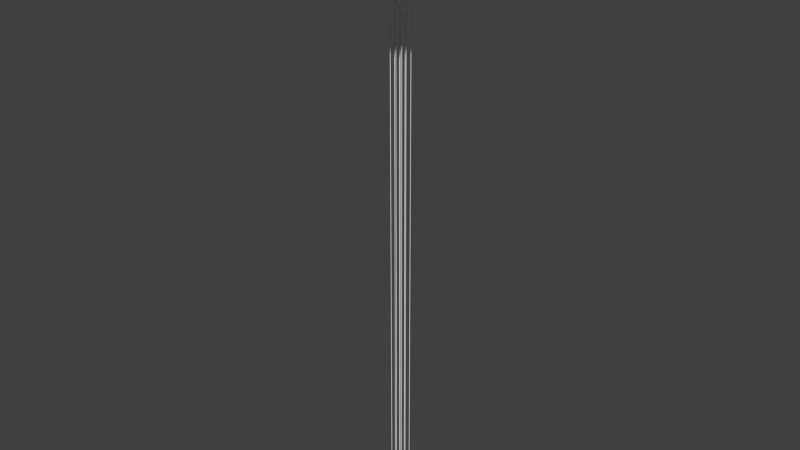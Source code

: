 # Source: dwarf_star.blend  (saved by Blender 2.70.0; exported with 4.5.12 LTS)
import bpy
from mathutils import Matrix  # noqa: F401  (used for matrix-valued properties, if any)

bpy.ops.wm.read_factory_settings(use_empty=True)
scene = bpy.context.scene
scene.name = 'Scene'

# ---- collections
col_collection_1 = bpy.data.collections.new('Collection 1'); scene.collection.children.link(col_collection_1)

# ---- world
world_world = bpy.data.worlds.new('World'); scene.world = world_world
world_world.color = (0.05088, 0.05088, 0.05088)
world_world.use_sun_shadow = False
world_world.sun_shadow_jitter_overblur = 0.0
world_world.cycles.sampling_method = 'MANUAL'
world_world.cycles.sample_map_resolution = 256

# ---- meshes
me_cube_001 = bpy.data.meshes.new('Cube.001')
me_cube_001.from_pydata([(-0.499, -0.4581, -24.35), (-0.499, -0.4201, -24.35), (-0.461, -0.4201, -24.35), (-0.461, -0.4581, -24.35), (-0.499, -0.4581, -1.002), (-0.499, -0.4201, -1.002), (-0.461, -0.4201, -1.002), (-0.461, -0.4581, -1.002), (-0.01169, -0.4581, -24.35), (-0.01169, -0.4201, -24.35), (0.02626, -0.4201, -24.35), (0.02626, -0.4581, -24.35), (-0.01169, -0.4581, -1.002), (-0.01169, -0.4201, -1.002), (0.02626, -0.4201, -1.002), (0.02626, -0.4581, -1.002), (0.4867, -0.4581, -24.35), (0.4867, -0.4201, -24.35), (0.5246, -0.4201, -24.35), (0.5246, -0.4581, -24.35), (0.4867, -0.4581, -1.002), (0.4867, -0.4201, -1.002), (0.5246, -0.4201, -1.002), (0.5246, -0.4581, -1.002), (0.4867, -0.01509, -24.35), (0.4867, 0.02285, -24.35), (0.5246, 0.02285, -24.35), (0.5246, -0.01509, -24.35), (0.4867, -0.01509, -1.002), (0.4867, 0.02285, -1.002), (0.5246, 0.02285, -1.002), (0.5246, -0.01509, -1.002), (-0.01169, -0.01509, -24.35), (-0.01169, 0.02285, -24.35), (0.02626, 0.02285, -24.35), (0.02626, -0.01509, -24.35), (-0.01169, -0.01509, -1.002), (-0.01169, 0.02285, -1.002), (0.02626, 0.02285, -1.002), (0.02626, -0.01509, -1.002), (-0.499, -0.01509, -24.35), (-0.499, 0.02285, -24.35), (-0.461, 0.02285, -24.35), (-0.461, -0.01509, -24.35), (-0.499, -0.01509, -1.002), (-0.499, 0.02285, -1.002), (-0.461, 0.02285, -1.002), (-0.461, -0.01509, -1.002), (-0.499, 0.4944, -24.35), (-0.499, 0.5323, -24.35), (-0.461, 0.5323, -24.35), (-0.461, 0.4944, -24.35), (-0.499, 0.4944, -1.002), (-0.499, 0.5323, -1.002), (-0.461, 0.5323, -1.002), (-0.461, 0.4944, -1.002), (-0.01169, 0.4944, -24.35), (-0.01169, 0.5323, -24.35), (0.02626, 0.5323, -24.35), (0.02626, 0.4944, -24.35), (-0.01169, 0.4944, -1.002), (-0.01169, 0.5323, -1.002), (0.02626, 0.5323, -1.002), (0.02626, 0.4944, -1.002), (0.4867, 0.4944, -24.35), (0.4867, 0.5323, -24.35), (0.5246, 0.5323, -24.35), (0.5246, 0.4944, -24.35), (0.4867, 0.4944, -1.002), (0.4867, 0.5323, -1.002), (0.5246, 0.5323, -1.002), (0.5246, 0.4944, -1.002), (5.773, -0.1951, -1.085), (-5.778, -0.1951, -1.085), (-5.778, 0.1777, -1.085), (5.773, 0.1777, -1.085), (5.773, -0.1951, -0.8721), (-5.778, -0.1951, -0.8721), (-5.778, 0.1777, -0.8721), (5.773, 0.1777, -0.8721), (-0.189, -5.784, -1.085), (-0.189, 5.767, -1.085), (0.1837, 5.767, -1.085), (0.1837, -5.784, -1.085), (-0.189, -5.784, -0.8721), (-0.189, 5.767, -0.8721), (0.1837, 5.767, -0.8721), (0.1837, -5.784, -0.8721), (-1.0, -1.0, -1.0), (-1.0, 1.0, -1.0), (1.0, 1.0, -1.0), (1.0, -1.0, -1.0), (-1.0, -1.0, 0.3931), (-1.0, 1.0, 0.3931), (1.0, 1.0, 0.3931), (1.0, -1.0, 0.3931), (7.803, -0.00871, -0.6344), (7.624, -0.00871, -0.2195), (7.128, -0.00871, 0.1004), (6.43, -0.00871, 0.2519), (5.688, -0.00871, 0.2004), (5.073, -0.00871, -0.04234), (4.726, -0.00871, -0.4207), (4.726, -0.00871, -0.848), (5.073, -0.00871, -1.226), (5.688, -0.00871, -1.469), (6.43, -0.00871, -1.521), (7.128, -0.00871, -1.369), (7.624, -0.00871, -1.049), (7.421, 2.404, -0.6344), (7.251, 2.348, -0.2195), (6.779, 2.195, 0.1004), (6.115, 1.979, 0.2519), (5.41, 1.75, 0.2004), (4.825, 1.56, -0.04234), (4.494, 1.453, -0.4207), (4.494, 1.453, -0.848), (4.825, 1.56, -1.226), (5.41, 1.75, -1.469), (6.115, 1.979, -1.521), (6.779, 2.195, -1.369), (7.251, 2.348, -1.049), (6.312, 4.58, -0.6344), (6.167, 4.475, -0.2195), (5.766, 4.183, 0.1004), (5.201, 3.773, 0.2519), (4.601, 3.337, 0.2004), (4.104, 2.975, -0.04234), (3.823, 2.771, -0.4207), (3.823, 2.771, -0.848), (4.104, 2.975, -1.226), (4.601, 3.337, -1.469), (5.201, 3.773, -1.521), (5.766, 4.183, -1.369), (6.167, 4.475, -1.049), (4.585, 6.307, -0.6344), (4.48, 6.162, -0.2195), (4.189, 5.761, 0.1004), (3.778, 5.196, 0.2519), (3.342, 4.596, 0.2004), (2.981, 4.098, -0.04234), (2.777, 3.817, -0.4207), (2.777, 3.817, -0.848), (2.981, 4.098, -1.226), (3.342, 4.596, -1.469), (3.778, 5.196, -1.521), (4.189, 5.761, -1.369), (4.48, 6.162, -1.049), (2.409, 7.415, -0.6344), (2.354, 7.245, -0.2195), (2.201, 6.774, 0.1004), (1.985, 6.11, 0.2519), (1.756, 5.404, 0.2004), (1.566, 4.819, -0.04234), (1.459, 4.489, -0.4207), (1.459, 4.489, -0.848), (1.566, 4.819, -1.226), (1.756, 5.404, -1.469), (1.985, 6.11, -1.521), (2.201, 6.774, -1.369), (2.354, 7.245, -1.049), (-0.002665, 7.798, -0.6344), (-0.002665, 7.619, -0.2195), (-0.002665, 7.123, 0.1004), (-0.002665, 6.424, 0.2519), (-0.002665, 5.683, 0.2004), (-0.002665, 5.068, -0.04234), (-0.002666, 4.72, -0.4207), (-0.002666, 4.72, -0.848), (-0.002665, 5.068, -1.226), (-0.002665, 5.683, -1.469), (-0.002665, 6.424, -1.521), (-0.002665, 7.123, -1.369), (-0.002665, 7.619, -1.049), (-2.415, 7.415, -0.6344), (-2.359, 7.245, -0.2195), (-2.206, 6.774, 0.1004), (-1.99, 6.11, 0.2519), (-1.761, 5.404, 0.2004), (-1.571, 4.819, -0.04234), (-1.464, 4.489, -0.4207), (-1.464, 4.489, -0.848), (-1.571, 4.819, -1.226), (-1.761, 5.404, -1.469), (-1.99, 6.11, -1.521), (-2.206, 6.774, -1.369), (-2.359, 7.245, -1.049), (-4.591, 6.307, -0.6344), (-4.485, 6.162, -0.2195), (-4.194, 5.761, 0.1004), (-3.784, 5.196, 0.2519), (-3.348, 4.596, 0.2004), (-2.986, 4.098, -0.04234), (-2.782, 3.817, -0.4207), (-2.782, 3.817, -0.848), (-2.986, 4.098, -1.226), (-3.348, 4.596, -1.469), (-3.784, 5.196, -1.521), (-4.194, 5.761, -1.369), (-4.485, 6.162, -1.049), (-6.317, 4.58, -0.6344), (-6.173, 4.475, -0.2195), (-5.772, 4.183, 0.1004), (-5.207, 3.773, 0.2519), (-4.607, 3.337, 0.2004), (-4.109, 2.975, -0.04234), (-3.828, 2.771, -0.4207), (-3.828, 2.771, -0.848), (-4.109, 2.975, -1.226), (-4.607, 3.337, -1.469), (-5.207, 3.773, -1.521), (-5.772, 4.183, -1.369), (-6.173, 4.475, -1.049), (-7.426, 2.404, -0.6344), (-7.256, 2.348, -0.2195), (-6.785, 2.195, 0.1004), (-6.12, 1.979, 0.2519), (-5.415, 1.75, 0.2004), (-4.83, 1.56, -0.04234), (-4.5, 1.453, -0.4207), (-4.5, 1.453, -0.848), (-4.83, 1.56, -1.226), (-5.415, 1.75, -1.469), (-6.12, 1.979, -1.521), (-6.785, 2.195, -1.369), (-7.256, 2.348, -1.049), (-7.808, -0.00871, -0.6344), (-7.629, -0.00871, -0.2195), (-7.134, -0.00871, 0.1004), (-6.435, -0.00871, 0.2519), (-5.693, -0.00871, 0.2004), (-5.078, -0.00871, -0.04234), (-4.731, -0.00871, -0.4207), (-4.731, -0.00871, -0.848), (-5.078, -0.00871, -1.226), (-5.693, -0.00871, -1.469), (-6.435, -0.00871, -1.521), (-7.134, -0.00871, -1.369), (-7.629, -0.00871, -1.049), (-7.426, -2.421, -0.6344), (-7.256, -2.366, -0.2195), (-6.785, -2.213, 0.1004), (-6.12, -1.997, 0.2519), (-5.415, -1.767, 0.2004), (-4.83, -1.577, -0.04234), (-4.5, -1.47, -0.4207), (-4.5, -1.47, -0.848), (-4.83, -1.577, -1.226), (-5.415, -1.767, -1.469), (-6.12, -1.997, -1.521), (-6.785, -2.213, -1.369), (-7.256, -2.366, -1.049), (-6.317, -4.597, -0.6344), (-6.173, -4.492, -0.2195), (-5.772, -4.201, 0.1004), (-5.207, -3.79, 0.2519), (-4.607, -3.354, 0.2004), (-4.109, -2.993, -0.04234), (-3.828, -2.788, -0.4207), (-3.828, -2.788, -0.848), (-4.109, -2.993, -1.226), (-4.607, -3.354, -1.469), (-5.207, -3.79, -1.521), (-5.772, -4.201, -1.369), (-6.173, -4.492, -1.049), (-4.591, -6.324, -0.6344), (-4.485, -6.179, -0.2195), (-4.194, -5.779, 0.1004), (-3.784, -5.213, 0.2519), (-3.348, -4.613, 0.2004), (-2.986, -4.116, -0.04234), (-2.782, -3.835, -0.4207), (-2.782, -3.835, -0.848), (-2.986, -4.116, -1.226), (-3.348, -4.613, -1.469), (-3.784, -5.213, -1.521), (-4.194, -5.779, -1.369), (-4.485, -6.179, -1.049), (-2.415, -7.433, -0.6344), (-2.359, -7.263, -0.2195), (-2.206, -6.792, 0.1004), (-1.99, -6.127, 0.2519), (-1.761, -5.422, 0.2004), (-1.571, -4.837, -0.04234), (-1.464, -4.506, -0.4207), (-1.464, -4.506, -0.848), (-1.571, -4.837, -1.226), (-1.761, -5.422, -1.469), (-1.99, -6.127, -1.521), (-2.206, -6.792, -1.369), (-2.359, -7.263, -1.049), (-0.002665, -7.815, -0.6344), (-0.002665, -7.636, -0.2195), (-0.002665, -7.141, 0.1004), (-0.002665, -6.442, 0.2519), (-0.002665, -5.7, 0.2004), (-0.002665, -5.085, -0.04234), (-0.002666, -4.738, -0.4207), (-0.002666, -4.738, -0.848), (-0.002665, -5.085, -1.226), (-0.002665, -5.7, -1.469), (-0.002665, -6.442, -1.521), (-0.002665, -7.141, -1.369), (-0.002665, -7.636, -1.049), (2.409, -7.433, -0.6344), (2.354, -7.263, -0.2195), (2.201, -6.792, 0.1004), (1.985, -6.127, 0.2519), (1.756, -5.422, 0.2004), (1.566, -4.837, -0.04234), (1.459, -4.506, -0.4207), (1.459, -4.506, -0.848), (1.566, -4.837, -1.226), (1.756, -5.422, -1.469), (1.985, -6.127, -1.521), (2.201, -6.792, -1.369), (2.354, -7.263, -1.049), (4.585, -6.324, -0.6344), (4.48, -6.179, -0.2195), (4.189, -5.779, 0.1004), (3.778, -5.213, 0.2519), (3.342, -4.613, 0.2004), (2.981, -4.116, -0.04234), (2.777, -3.835, -0.4207), (2.777, -3.835, -0.848), (2.981, -4.116, -1.226), (3.342, -4.613, -1.469), (3.778, -5.213, -1.521), (4.189, -5.779, -1.369), (4.48, -6.179, -1.049), (6.312, -4.597, -0.6344), (6.167, -4.492, -0.2195), (5.766, -4.201, 0.1004), (5.201, -3.79, 0.2519), (4.601, -3.354, 0.2004), (4.104, -2.993, -0.04234), (3.823, -2.788, -0.4207), (3.823, -2.788, -0.848), (4.104, -2.993, -1.226), (4.601, -3.354, -1.469), (5.201, -3.79, -1.521), (5.766, -4.201, -1.369), (6.167, -4.492, -1.049), (7.421, -2.421, -0.6344), (7.251, -2.366, -0.2195), (6.779, -2.213, 0.1004), (6.115, -1.997, 0.2519), (5.41, -1.767, 0.2004), (4.825, -1.577, -0.04234), (4.494, -1.47, -0.4207), (4.494, -1.47, -0.848), (4.825, -1.577, -1.226), (5.41, -1.767, -1.469), (6.115, -1.997, -1.521), (6.779, -2.213, -1.369), (7.251, -2.366, -1.049), (-0.6522, 1.0, -0.7577), (0.6522, 1.0, -0.7577), (-0.6522, 1.0, 0.1508), (0.6522, 1.0, 0.1508), (1.0, 0.6901, -0.7841), (1.0, -0.6901, -0.7841), (1.0, 0.6901, 0.1772), (1.0, -0.6901, 0.1772), (-1.0, -0.6307, -0.7428), (-1.0, 0.6307, -0.7428), (-1.0, -0.6307, 0.1359), (-1.0, 0.6307, 0.1359), (-0.6257, -1.0, -0.7393), (0.6257, -1.0, -0.7393), (-0.6257, -1.0, 0.1324), (0.6257, -1.0, 0.1324), (-0.533, 0.8172, -0.6747), (0.533, 0.8172, -0.6747), (-0.533, 0.8172, 0.06782), (0.533, 0.8172, 0.06782), (0.8172, 0.5639, -0.6963), (0.8172, -0.5639, -0.6963), (0.8172, 0.5639, 0.08936), (0.8172, -0.5639, 0.08936), (-0.8172, -0.5154, -0.6625), (-0.8172, 0.5154, -0.6625), (-0.8172, -0.5154, 0.05557), (-0.8172, 0.5154, 0.05557), (-0.5114, -0.8172, -0.6596), (0.5114, -0.8172, -0.6596), (-0.5114, -0.8172, 0.05274), (0.5114, -0.8172, 0.05274)], [], [(4, 5, 1, 0), (5, 6, 2, 1), (6, 7, 3, 2), (7, 4, 0, 3), (0, 1, 2, 3), (7, 6, 5, 4), (12, 13, 9, 8), (13, 14, 10, 9), (14, 15, 11, 10), (15, 12, 8, 11), (8, 9, 10, 11), (15, 14, 13, 12), (20, 21, 17, 16), (21, 22, 18, 17), (22, 23, 19, 18), (23, 20, 16, 19), (16, 17, 18, 19), (23, 22, 21, 20), (28, 29, 25, 24), (29, 30, 26, 25), (30, 31, 27, 26), (31, 28, 24, 27), (24, 25, 26, 27), (31, 30, 29, 28), (36, 37, 33, 32), (37, 38, 34, 33), (38, 39, 35, 34), (39, 36, 32, 35), (32, 33, 34, 35), (39, 38, 37, 36), (44, 45, 41, 40), (45, 46, 42, 41), (46, 47, 43, 42), (47, 44, 40, 43), (40, 41, 42, 43), (47, 46, 45, 44), (52, 53, 49, 48), (53, 54, 50, 49), (54, 55, 51, 50), (55, 52, 48, 51), (48, 49, 50, 51), (55, 54, 53, 52), (60, 61, 57, 56), (61, 62, 58, 57), (62, 63, 59, 58), (63, 60, 56, 59), (56, 57, 58, 59), (63, 62, 61, 60), (68, 69, 65, 64), (69, 70, 66, 65), (70, 71, 67, 66), (71, 68, 64, 67), (64, 65, 66, 67), (71, 70, 69, 68), (76, 77, 73, 72), (77, 78, 74, 73), (78, 79, 75, 74), (79, 76, 72, 75), (72, 73, 74, 75), (79, 78, 77, 76), (84, 85, 81, 80), (85, 86, 82, 81), (86, 87, 83, 82), (87, 84, 80, 83), (80, 81, 82, 83), (87, 86, 85, 84), (89, 88, 364, 365), (90, 89, 356, 357), (91, 90, 360, 361), (88, 91, 369, 368), (88, 89, 90, 91), (95, 94, 93, 92), (96, 109, 110, 97), (97, 110, 111, 98), (98, 111, 112, 99), (99, 112, 113, 100), (100, 113, 114, 101), (101, 114, 115, 102), (102, 115, 116, 103), (103, 116, 117, 104), (104, 117, 118, 105), (105, 118, 119, 106), (106, 119, 120, 107), (107, 120, 121, 108), (96, 108, 121, 109), (109, 122, 123, 110), (110, 123, 124, 111), (111, 124, 125, 112), (112, 125, 126, 113), (113, 126, 127, 114), (114, 127, 128, 115), (115, 128, 129, 116), (116, 129, 130, 117), (117, 130, 131, 118), (118, 131, 132, 119), (119, 132, 133, 120), (120, 133, 134, 121), (121, 134, 122, 109), (122, 135, 136, 123), (123, 136, 137, 124), (124, 137, 138, 125), (125, 138, 139, 126), (126, 139, 140, 127), (127, 140, 141, 128), (128, 141, 142, 129), (129, 142, 143, 130), (130, 143, 144, 131), (131, 144, 145, 132), (132, 145, 146, 133), (133, 146, 147, 134), (134, 147, 135, 122), (135, 148, 149, 136), (136, 149, 150, 137), (137, 150, 151, 138), (138, 151, 152, 139), (139, 152, 153, 140), (140, 153, 154, 141), (141, 154, 155, 142), (142, 155, 156, 143), (143, 156, 157, 144), (144, 157, 158, 145), (145, 158, 159, 146), (146, 159, 160, 147), (147, 160, 148, 135), (148, 161, 162, 149), (149, 162, 163, 150), (150, 163, 164, 151), (151, 164, 165, 152), (152, 165, 166, 153), (153, 166, 167, 154), (154, 167, 168, 155), (155, 168, 169, 156), (156, 169, 170, 157), (157, 170, 171, 158), (158, 171, 172, 159), (159, 172, 173, 160), (160, 173, 161, 148), (161, 174, 175, 162), (162, 175, 176, 163), (163, 176, 177, 164), (164, 177, 178, 165), (165, 178, 179, 166), (166, 179, 180, 167), (167, 180, 181, 168), (168, 181, 182, 169), (169, 182, 183, 170), (170, 183, 184, 171), (171, 184, 185, 172), (172, 185, 186, 173), (173, 186, 174, 161), (174, 187, 188, 175), (175, 188, 189, 176), (176, 189, 190, 177), (177, 190, 191, 178), (178, 191, 192, 179), (179, 192, 193, 180), (180, 193, 194, 181), (181, 194, 195, 182), (182, 195, 196, 183), (183, 196, 197, 184), (184, 197, 198, 185), (185, 198, 199, 186), (186, 199, 187, 174), (187, 200, 201, 188), (188, 201, 202, 189), (189, 202, 203, 190), (190, 203, 204, 191), (191, 204, 205, 192), (192, 205, 206, 193), (193, 206, 207, 194), (194, 207, 208, 195), (195, 208, 209, 196), (196, 209, 210, 197), (197, 210, 211, 198), (198, 211, 212, 199), (199, 212, 200, 187), (200, 213, 214, 201), (201, 214, 215, 202), (202, 215, 216, 203), (203, 216, 217, 204), (204, 217, 218, 205), (205, 218, 219, 206), (206, 219, 220, 207), (207, 220, 221, 208), (208, 221, 222, 209), (209, 222, 223, 210), (210, 223, 224, 211), (211, 224, 225, 212), (212, 225, 213, 200), (213, 226, 227, 214), (214, 227, 228, 215), (215, 228, 229, 216), (216, 229, 230, 217), (217, 230, 231, 218), (218, 231, 232, 219), (219, 232, 233, 220), (220, 233, 234, 221), (221, 234, 235, 222), (222, 235, 236, 223), (223, 236, 237, 224), (224, 237, 238, 225), (225, 238, 226, 213), (226, 239, 240, 227), (227, 240, 241, 228), (228, 241, 242, 229), (229, 242, 243, 230), (230, 243, 244, 231), (231, 244, 245, 232), (232, 245, 246, 233), (233, 246, 247, 234), (234, 247, 248, 235), (235, 248, 249, 236), (236, 249, 250, 237), (237, 250, 251, 238), (238, 251, 239, 226), (239, 252, 253, 240), (240, 253, 254, 241), (241, 254, 255, 242), (242, 255, 256, 243), (243, 256, 257, 244), (244, 257, 258, 245), (245, 258, 259, 246), (246, 259, 260, 247), (247, 260, 261, 248), (248, 261, 262, 249), (249, 262, 263, 250), (250, 263, 264, 251), (251, 264, 252, 239), (252, 265, 266, 253), (253, 266, 267, 254), (254, 267, 268, 255), (255, 268, 269, 256), (256, 269, 270, 257), (257, 270, 271, 258), (258, 271, 272, 259), (259, 272, 273, 260), (260, 273, 274, 261), (261, 274, 275, 262), (262, 275, 276, 263), (263, 276, 277, 264), (264, 277, 265, 252), (265, 278, 279, 266), (266, 279, 280, 267), (267, 280, 281, 268), (268, 281, 282, 269), (269, 282, 283, 270), (270, 283, 284, 271), (271, 284, 285, 272), (272, 285, 286, 273), (273, 286, 287, 274), (274, 287, 288, 275), (275, 288, 289, 276), (276, 289, 290, 277), (277, 290, 278, 265), (278, 291, 292, 279), (279, 292, 293, 280), (280, 293, 294, 281), (281, 294, 295, 282), (282, 295, 296, 283), (283, 296, 297, 284), (284, 297, 298, 285), (285, 298, 299, 286), (286, 299, 300, 287), (287, 300, 301, 288), (288, 301, 302, 289), (289, 302, 303, 290), (290, 303, 291, 278), (291, 304, 305, 292), (292, 305, 306, 293), (293, 306, 307, 294), (294, 307, 308, 295), (295, 308, 309, 296), (296, 309, 310, 297), (297, 310, 311, 298), (298, 311, 312, 299), (299, 312, 313, 300), (300, 313, 314, 301), (301, 314, 315, 302), (302, 315, 316, 303), (303, 316, 304, 291), (304, 317, 318, 305), (305, 318, 319, 306), (306, 319, 320, 307), (307, 320, 321, 308), (308, 321, 322, 309), (309, 322, 323, 310), (310, 323, 324, 311), (311, 324, 325, 312), (312, 325, 326, 313), (313, 326, 327, 314), (314, 327, 328, 315), (315, 328, 329, 316), (316, 329, 317, 304), (317, 330, 331, 318), (318, 331, 332, 319), (319, 332, 333, 320), (320, 333, 334, 321), (321, 334, 335, 322), (322, 335, 336, 323), (323, 336, 337, 324), (324, 337, 338, 325), (325, 338, 339, 326), (326, 339, 340, 327), (327, 340, 341, 328), (328, 341, 342, 329), (329, 342, 330, 317), (330, 343, 344, 331), (331, 344, 345, 332), (332, 345, 346, 333), (333, 346, 347, 334), (334, 347, 348, 335), (335, 348, 349, 336), (336, 349, 350, 337), (337, 350, 351, 338), (338, 351, 352, 339), (339, 352, 353, 340), (340, 353, 354, 341), (341, 354, 355, 342), (342, 355, 343, 330), (343, 96, 97, 344), (344, 97, 98, 345), (345, 98, 99, 346), (346, 99, 100, 347), (347, 100, 101, 348), (348, 101, 102, 349), (349, 102, 103, 350), (350, 103, 104, 351), (351, 104, 105, 352), (352, 105, 106, 353), (353, 106, 107, 354), (354, 107, 108, 355), (355, 108, 96, 343), (357, 356, 372, 373), (94, 90, 357, 359), (93, 94, 359, 358), (89, 93, 358, 356), (368, 369, 385, 384), (95, 91, 361, 363), (94, 95, 363, 362), (90, 94, 362, 360), (364, 366, 382, 380), (93, 89, 365, 367), (92, 93, 367, 366), (88, 92, 366, 364), (367, 365, 381, 383), (95, 92, 370, 371), (91, 95, 371, 369), (92, 88, 368, 370), (374, 375, 373, 372), (378, 379, 377, 376), (382, 383, 381, 380), (387, 386, 384, 385), (369, 371, 387, 385), (358, 359, 375, 374), (363, 361, 377, 379), (360, 362, 378, 376), (365, 364, 380, 381), (366, 367, 383, 382), (371, 370, 386, 387), (359, 357, 373, 375), (370, 368, 384, 386), (356, 358, 374, 372), (361, 360, 376, 377), (362, 363, 379, 378)])
me_cube_001.polygons.foreach_set('use_smooth', [0, 0, 0, 0, 0, 0, 0, 0, 0, 0, 0, 0, 0, 0, 0, 0, 0, 0, 0, 0, 0, 0, 0, 0, 0, 0, 0, 0, 0, 0, 0, 0, 0, 0, 0, 0, 0, 0, 0, 0, 0, 0, 0, 0, 0, 0, 0, 0, 0, 0, 0, 0, 0, 0, 1, 1, 1, 1, 1, 1, 1, 1, 1, 1, 1, 1, 1, 1, 1, 1, 1, 1, 1, 1, 1, 1, 1, 1, 1, 1, 1, 1, 1, 1, 1, 1, 1, 1, 1, 1, 1, 1, 1, 1, 1, 1, 1, 1, 1, 1, 1, 1, 1, 1, 1, 1, 1, 1, 1, 1, 1, 1, 1, 1, 1, 1, 1, 1, 1, 1, 1, 1, 1, 1, 1, 1, 1, 1, 1, 1, 1, 1, 1, 1, 1, 1, 1, 1, 1, 1, 1, 1, 1, 1, 1, 1, 1, 1, 1, 1, 1, 1, 1, 1, 1, 1, 1, 1, 1, 1, 1, 1, 1, 1, 1, 1, 1, 1, 1, 1, 1, 1, 1, 1, 1, 1, 1, 1, 1, 1, 1, 1, 1, 1, 1, 1, 1, 1, 1, 1, 1, 1, 1, 1, 1, 1, 1, 1, 1, 1, 1, 1, 1, 1, 1, 1, 1, 1, 1, 1, 1, 1, 1, 1, 1, 1, 1, 1, 1, 1, 1, 1, 1, 1, 1, 1, 1, 1, 1, 1, 1, 1, 1, 1, 1, 1, 1, 1, 1, 1, 1, 1, 1, 1, 1, 1, 1, 1, 1, 1, 1, 1, 1, 1, 1, 1, 1, 1, 1, 1, 1, 1, 1, 1, 1, 1, 1, 1, 1, 1, 1, 1, 1, 1, 1, 1, 1, 1, 1, 1, 1, 1, 1, 1, 1, 1, 1, 1, 1, 1, 1, 1, 1, 1, 1, 1, 1, 1, 1, 1, 1, 1, 1, 1, 1, 1, 1, 1, 1, 1, 1, 1, 1, 1, 1, 1, 1, 1, 1, 1, 1, 1, 1, 1, 1, 1, 1, 1, 1, 1, 1, 1, 1, 1, 1, 1, 1, 1, 1, 1, 1, 1, 1, 1, 1, 1, 1, 1, 1, 1, 1, 1, 1, 1, 1, 1, 1, 1, 1, 1, 1, 1, 1, 1])
_uv = me_cube_001.uv_layers.new(name='UVMap')
_uv.uv.foreach_set('vector', [0.3254, 0.3531, 0.3197, 0.3531, 0.3197, 0.1419, 0.3254, 0.1419, 0.2797, 0.3531, 0.274, 0.3531, 0.274, 0.1419, 0.2797, 0.1419, 0.3939, 0.3531, 0.3882, 0.3531, 0.3882, 0.1419, 0.3939, 0.1419, 0.4282, 0.3531, 0.4224, 0.3531, 0.4224, 0.1419, 0.4282, 0.1419, 0.4624, 0.1426, 0.4624, 0.1422, 0.4681, 0.1422, 0.4681, 0.1426, 0.0, 0.0, 0.0, 0.0, 0.0, 0.0, 0.0, 0.0, 0.314, 0.3531, 0.3083, 0.3531, 0.3083, 0.1419, 0.314, 0.1419, 0.2626, 0.3531, 0.2569, 0.3531, 0.2569, 0.1419, 0.2626, 0.1419, 0.411, 0.3531, 0.4053, 0.3531, 0.4053, 0.1419, 0.411, 0.1419, 0.4453, 0.3531, 0.4396, 0.3531, 0.4396, 0.1419, 0.4453, 0.1419, 0.4624, 0.1429, 0.4624, 0.1426, 0.4681, 0.1426, 0.4681, 0.1429, 0.0, 0.0, 0.0, 0.0, 0.0, 0.0, 0.0, 0.0, 0.3197, 0.3531, 0.314, 0.3531, 0.314, 0.1419, 0.3197, 0.1419, 0.3083, 0.3531, 0.3026, 0.3531, 0.3026, 0.1419, 0.3083, 0.1419, 0.3654, 0.3531, 0.3596, 0.3531, 0.3596, 0.1419, 0.3654, 0.1419, 0.4624, 0.3531, 0.4567, 0.3531, 0.4567, 0.1419, 0.4624, 0.1419, 0.4681, 0.1446, 0.4681, 0.145, 0.4624, 0.145, 0.4624, 0.1446, 0.0, 0.0, 0.0, 0.0, 0.0, 0.0, 0.0, 0.0, 0.3311, 0.3531, 0.3254, 0.3531, 0.3254, 0.1419, 0.3311, 0.1419, 0.2683, 0.3531, 0.2626, 0.3531, 0.2626, 0.1419, 0.2683, 0.1419, 0.3825, 0.3531, 0.3768, 0.3531, 0.3768, 0.1419, 0.3825, 0.1419, 0.4567, 0.3531, 0.451, 0.3531, 0.451, 0.1419, 0.4567, 0.1419, 0.4624, 0.1439, 0.4624, 0.1436, 0.4681, 0.1436, 0.4681, 0.1439, 0.0, 0.0, 0.0, 0.0, 0.0, 0.0, 0.0, 0.0, 0.3425, 0.3531, 0.3368, 0.3531, 0.3368, 0.1419, 0.3425, 0.1419, 0.3026, 0.3531, 0.2968, 0.3531, 0.2968, 0.1419, 0.3026, 0.1419, 0.3768, 0.3531, 0.3711, 0.3531, 0.3711, 0.1419, 0.3768, 0.1419, 0.4396, 0.3531, 0.4339, 0.3531, 0.4339, 0.1419, 0.4396, 0.1419, 0.4681, 0.1433, 0.4681, 0.1436, 0.4624, 0.1436, 0.4624, 0.1433, 0.0, 0.0, 0.0, 0.0, 0.0, 0.0, 0.0, 0.0, 0.3368, 0.3531, 0.3311, 0.3531, 0.3311, 0.1419, 0.3368, 0.1419, 0.2968, 0.3531, 0.2911, 0.3531, 0.2911, 0.1419, 0.2968, 0.1419, 0.3711, 0.3531, 0.3654, 0.3531, 0.3654, 0.1419, 0.3711, 0.1419, 0.4224, 0.3531, 0.4167, 0.3531, 0.4167, 0.1419, 0.4224, 0.1419, 0.4681, 0.1433, 0.4624, 0.1433, 0.4624, 0.1429, 0.4681, 0.1429, 0.0, 0.0, 0.0, 0.0, 0.0, 0.0, 0.0, 0.0, 0.3539, 0.3531, 0.3482, 0.3531, 0.3482, 0.1419, 0.3539, 0.1419, 0.2911, 0.3531, 0.2854, 0.3531, 0.2854, 0.1419, 0.2911, 0.1419, 0.3996, 0.3531, 0.3939, 0.3531, 0.3939, 0.1419, 0.3996, 0.1419, 0.4167, 0.3531, 0.411, 0.3531, 0.411, 0.1419, 0.4167, 0.1419, 0.4681, 0.1422, 0.4624, 0.1422, 0.4624, 0.1419, 0.4681, 0.1419, 0.0, 0.0, 0.0, 0.0, 0.0, 0.0, 0.0, 0.0, 0.3596, 0.3531, 0.3539, 0.3531, 0.3539, 0.1419, 0.3596, 0.1419, 0.2854, 0.3531, 0.2797, 0.3531, 0.2797, 0.1419, 0.2854, 0.1419, 0.4053, 0.3531, 0.3996, 0.3531, 0.3996, 0.1419, 0.4053, 0.1419, 0.4339, 0.3531, 0.4282, 0.3531, 0.4282, 0.1419, 0.4339, 0.1419, 0.4681, 0.1443, 0.4624, 0.1443, 0.4624, 0.1439, 0.4681, 0.1439, 0.0, 0.0, 0.0, 0.0, 0.0, 0.0, 0.0, 0.0, 0.3482, 0.3531, 0.3425, 0.3531, 0.3425, 0.1419, 0.3482, 0.1419, 0.274, 0.3531, 0.2683, 0.3531, 0.2683, 0.1419, 0.274, 0.1419, 0.3882, 0.3531, 0.3825, 0.3531, 0.3825, 0.1419, 0.3882, 0.1419, 0.451, 0.3531, 0.4453, 0.3531, 0.4453, 0.1419, 0.451, 0.1419, 0.4681, 0.1446, 0.4624, 0.1446, 0.4624, 0.1443, 0.4681, 0.1443, 0.0, 0.0, 0.0, 0.0, 0.0, 0.0, 0.0, 0.0, 0.9307, 0.5316, 0.7568, 0.5316, 0.7568, 0.5316, 0.9307, 0.5316, 0.7568, 0.5316, 0.7568, 0.5372, 0.7568, 0.5372, 0.7568, 0.5316, 0.7568, 0.5372, 0.9307, 0.5372, 0.9307, 0.5372, 0.7568, 0.5372, 0.9307, 0.5372, 0.9307, 0.5316, 0.9307, 0.5316, 0.9307, 0.5372, 0.9307, 0.5316, 0.7568, 0.5316, 0.7568, 0.5372, 0.9307, 0.5372, 0.9307, 0.5372, 0.7568, 0.5372, 0.7568, 0.5316, 0.9307, 0.5316, 0.8409, 0.4474, 0.8409, 0.6214, 0.8409, 0.6214, 0.8409, 0.4474, 0.8409, 0.6214, 0.8466, 0.6214, 0.8466, 0.6214, 0.8409, 0.6214, 0.8466, 0.6214, 0.8466, 0.4474, 0.8466, 0.4474, 0.8466, 0.6214, 0.8466, 0.4474, 0.8409, 0.4474, 0.8409, 0.4474, 0.8466, 0.4474, 0.8409, 0.4474, 0.8409, 0.6214, 0.8466, 0.6214, 0.8466, 0.4474, 0.8466, 0.4474, 0.8466, 0.6214, 0.8409, 0.6214, 0.8409, 0.4474, 0.8221, 0.8196, 0.8925, 0.8196, 0.8925, 0.8196, 0.8221, 0.8196, 0.8221, 0.7634, 0.8221, 0.8196, 0.8221, 0.8196, 0.8221, 0.7634, 0.8925, 0.7634, 0.8221, 0.7634, 0.8221, 0.7634, 0.8925, 0.7634, 0.8925, 0.8196, 0.8925, 0.7634, 0.8925, 0.7634, 0.8925, 0.8196, 0.8925, 0.8196, 0.8221, 0.8196, 0.8221, 0.7634, 0.8925, 0.7634, 0.7516, 0.7634, 0.8221, 0.7634, 0.8221, 0.8196, 0.7516, 0.8196, 0.5649, 0.7096, 0.5515, 0.7939, 0.5456, 0.792, 0.5586, 0.7096, 0.5586, 0.7096, 0.5456, 0.792, 0.5291, 0.7866, 0.5413, 0.7096, 0.5413, 0.7096, 0.5291, 0.7866, 0.5059, 0.7791, 0.5169, 0.7096, 0.5169, 0.7096, 0.5059, 0.7791, 0.4812, 0.7711, 0.4909, 0.7096, 0.4909, 0.7096, 0.4812, 0.7711, 0.4608, 0.7644, 0.4694, 0.7096, 0.4694, 0.7096, 0.4608, 0.7644, 0.4492, 0.7607, 0.4573, 0.7096, 0.4573, 0.7096, 0.4492, 0.7607, 0.4492, 0.7607, 0.4573, 0.7096, 0.4573, 0.7096, 0.4492, 0.7607, 0.4608, 0.7644, 0.4694, 0.7096, 0.4694, 0.7096, 0.4608, 0.7644, 0.4812, 0.7711, 0.4909, 0.7096, 0.4909, 0.7096, 0.4812, 0.7711, 0.5059, 0.7791, 0.5169, 0.7096, 0.5169, 0.7096, 0.5059, 0.7791, 0.5291, 0.7866, 0.5413, 0.7096, 0.5413, 0.7096, 0.5291, 0.7866, 0.5456, 0.792, 0.5586, 0.7096, 0.5649, 0.7096, 0.5586, 0.7096, 0.5456, 0.792, 0.5515, 0.7939, 0.5515, 0.7939, 0.5127, 0.87, 0.5077, 0.8663, 0.5456, 0.792, 0.5456, 0.792, 0.5077, 0.8663, 0.4937, 0.8561, 0.5291, 0.7866, 0.5291, 0.7866, 0.4937, 0.8561, 0.4739, 0.8418, 0.5059, 0.7791, 0.5059, 0.7791, 0.4739, 0.8418, 0.4529, 0.8265, 0.4812, 0.7711, 0.4812, 0.7711, 0.4529, 0.8265, 0.4356, 0.8139, 0.4608, 0.7644, 0.4608, 0.7644, 0.4356, 0.8139, 0.4257, 0.8068, 0.4492, 0.7607, 0.4492, 0.7607, 0.4257, 0.8068, 0.4257, 0.8068, 0.4492, 0.7607, 0.4492, 0.7607, 0.4257, 0.8068, 0.4356, 0.8139, 0.4608, 0.7644, 0.4608, 0.7644, 0.4356, 0.8139, 0.4529, 0.8265, 0.4812, 0.7711, 0.4812, 0.7711, 0.4529, 0.8265, 0.4739, 0.8418, 0.5059, 0.7791, 0.5059, 0.7791, 0.4739, 0.8418, 0.4937, 0.8561, 0.5291, 0.7866, 0.5291, 0.7866, 0.4937, 0.8561, 0.5077, 0.8663, 0.5456, 0.792, 0.5456, 0.792, 0.5077, 0.8663, 0.5127, 0.87, 0.5515, 0.7939, 0.5127, 0.87, 0.4524, 0.9304, 0.4487, 0.9253, 0.5077, 0.8663, 0.5077, 0.8663, 0.4487, 0.9253, 0.4385, 0.9113, 0.4937, 0.8561, 0.4937, 0.8561, 0.4385, 0.9113, 0.4242, 0.8915, 0.4739, 0.8418, 0.4739, 0.8418, 0.4242, 0.8915, 0.4089, 0.8706, 0.4529, 0.8265, 0.4529, 0.8265, 0.4089, 0.8706, 0.3963, 0.8532, 0.4356, 0.8139, 0.4356, 0.8139, 0.3963, 0.8532, 0.3892, 0.8433, 0.4257, 0.8068, 0.4257, 0.8068, 0.3892, 0.8433, 0.3892, 0.8433, 0.4257, 0.8068, 0.4257, 0.8068, 0.3892, 0.8433, 0.3963, 0.8532, 0.4356, 0.8139, 0.4356, 0.8139, 0.3963, 0.8532, 0.4089, 0.8706, 0.4529, 0.8265, 0.4529, 0.8265, 0.4089, 0.8706, 0.4242, 0.8915, 0.4739, 0.8418, 0.4739, 0.8418, 0.4242, 0.8915, 0.4385, 0.9113, 0.4937, 0.8561, 0.4937, 0.8561, 0.4385, 0.9113, 0.4487, 0.9253, 0.5077, 0.8663, 0.5077, 0.8663, 0.4487, 0.9253, 0.4524, 0.9304, 0.5127, 0.87, 0.4524, 0.9304, 0.3763, 0.9691, 0.3744, 0.9632, 0.4487, 0.9253, 0.4487, 0.9253, 0.3744, 0.9632, 0.369, 0.9467, 0.4385, 0.9113, 0.4385, 0.9113, 0.369, 0.9467, 0.3615, 0.9235, 0.4242, 0.8915, 0.4242, 0.8915, 0.3615, 0.9235, 0.3535, 0.8988, 0.4089, 0.8706, 0.4089, 0.8706, 0.3535, 0.8988, 0.3468, 0.8784, 0.3963, 0.8532, 0.3963, 0.8532, 0.3468, 0.8784, 0.3431, 0.8668, 0.3892, 0.8433, 0.3892, 0.8433, 0.3431, 0.8668, 0.3431, 0.8668, 0.3892, 0.8433, 0.3892, 0.8433, 0.3431, 0.8668, 0.3468, 0.8784, 0.3963, 0.8532, 0.3963, 0.8532, 0.3468, 0.8784, 0.3535, 0.8988, 0.4089, 0.8706, 0.4089, 0.8706, 0.3535, 0.8988, 0.3615, 0.9235, 0.4242, 0.8915, 0.4242, 0.8915, 0.3615, 0.9235, 0.369, 0.9467, 0.4385, 0.9113, 0.4385, 0.9113, 0.369, 0.9467, 0.3744, 0.9632, 0.4487, 0.9253, 0.4487, 0.9253, 0.3744, 0.9632, 0.3763, 0.9691, 0.4524, 0.9304, 0.3763, 0.9691, 0.292, 0.9825, 0.292, 0.9762, 0.3744, 0.9632, 0.3744, 0.9632, 0.292, 0.9762, 0.292, 0.9589, 0.369, 0.9467, 0.369, 0.9467, 0.292, 0.9589, 0.292, 0.9345, 0.3615, 0.9235, 0.3615, 0.9235, 0.292, 0.9345, 0.292, 0.9086, 0.3535, 0.8988, 0.3535, 0.8988, 0.292, 0.9086, 0.292, 0.8871, 0.3468, 0.8784, 0.3468, 0.8784, 0.292, 0.8871, 0.292, 0.8749, 0.3431, 0.8668, 0.3431, 0.8668, 0.292, 0.8749, 0.292, 0.8749, 0.3431, 0.8668, 0.3431, 0.8668, 0.292, 0.8749, 0.292, 0.8871, 0.3468, 0.8784, 0.3468, 0.8784, 0.292, 0.8871, 0.292, 0.9086, 0.3535, 0.8988, 0.3535, 0.8988, 0.292, 0.9086, 0.292, 0.9345, 0.3615, 0.9235, 0.3615, 0.9235, 0.292, 0.9345, 0.292, 0.9589, 0.369, 0.9467, 0.369, 0.9467, 0.292, 0.9589, 0.292, 0.9762, 0.3744, 0.9632, 0.3744, 0.9632, 0.292, 0.9762, 0.292, 0.9825, 0.3763, 0.9691, 0.292, 0.9825, 0.2077, 0.9691, 0.2096, 0.9632, 0.292, 0.9762, 0.292, 0.9762, 0.2096, 0.9632, 0.215, 0.9467, 0.292, 0.9589, 0.292, 0.9589, 0.215, 0.9467, 0.2225, 0.9235, 0.292, 0.9345, 0.292, 0.9345, 0.2225, 0.9235, 0.2305, 0.8988, 0.292, 0.9086, 0.292, 0.9086, 0.2305, 0.8988, 0.2372, 0.8784, 0.292, 0.8871, 0.292, 0.8871, 0.2372, 0.8784, 0.2409, 0.8668, 0.292, 0.8749, 0.292, 0.8749, 0.2409, 0.8668, 0.2409, 0.8668, 0.292, 0.8749, 0.292, 0.8749, 0.2409, 0.8668, 0.2372, 0.8784, 0.292, 0.8871, 0.292, 0.8871, 0.2372, 0.8784, 0.2305, 0.8988, 0.292, 0.9086, 0.292, 0.9086, 0.2305, 0.8988, 0.2225, 0.9235, 0.292, 0.9345, 0.292, 0.9345, 0.2225, 0.9235, 0.215, 0.9467, 0.292, 0.9589, 0.292, 0.9589, 0.215, 0.9467, 0.2096, 0.9632, 0.292, 0.9762, 0.292, 0.9762, 0.2096, 0.9632, 0.2077, 0.9691, 0.292, 0.9825, 0.2077, 0.9691, 0.1316, 0.9304, 0.1353, 0.9253, 0.2096, 0.9632, 0.2096, 0.9632, 0.1353, 0.9253, 0.1455, 0.9113, 0.215, 0.9467, 0.215, 0.9467, 0.1455, 0.9113, 0.1598, 0.8915, 0.2225, 0.9235, 0.2225, 0.9235, 0.1598, 0.8915, 0.1751, 0.8706, 0.2305, 0.8988, 0.2305, 0.8988, 0.1751, 0.8706, 0.1877, 0.8532, 0.2372, 0.8784, 0.2372, 0.8784, 0.1877, 0.8532, 0.1948, 0.8433, 0.2409, 0.8668, 0.2409, 0.8668, 0.1948, 0.8433, 0.1948, 0.8433, 0.2409, 0.8668, 0.2409, 0.8668, 0.1948, 0.8433, 0.1877, 0.8532, 0.2372, 0.8784, 0.2372, 0.8784, 0.1877, 0.8532, 0.1751, 0.8706, 0.2305, 0.8988, 0.2305, 0.8988, 0.1751, 0.8706, 0.1598, 0.8915, 0.2225, 0.9235, 0.2225, 0.9235, 0.1598, 0.8915, 0.1455, 0.9113, 0.215, 0.9467, 0.215, 0.9467, 0.1455, 0.9113, 0.1353, 0.9253, 0.2096, 0.9632, 0.2096, 0.9632, 0.1353, 0.9253, 0.1316, 0.9304, 0.2077, 0.9691, 0.1316, 0.9304, 0.07125, 0.87, 0.07631, 0.8663, 0.1353, 0.9253, 0.1353, 0.9253, 0.07631, 0.8663, 0.09032, 0.8561, 0.1455, 0.9113, 0.1455, 0.9113, 0.09032, 0.8561, 0.1101, 0.8418, 0.1598, 0.8915, 0.1598, 0.8915, 0.1101, 0.8418, 0.1311, 0.8265, 0.1751, 0.8706, 0.1751, 0.8706, 0.1311, 0.8265, 0.1484, 0.8139, 0.1877, 0.8532, 0.1877, 0.8532, 0.1484, 0.8139, 0.1583, 0.8068, 0.1948, 0.8433, 0.1948, 0.8433, 0.1583, 0.8068, 0.1583, 0.8068, 0.1948, 0.8433, 0.1948, 0.8433, 0.1583, 0.8068, 0.1484, 0.8139, 0.1877, 0.8532, 0.1877, 0.8532, 0.1484, 0.8139, 0.1311, 0.8265, 0.1751, 0.8706, 0.1751, 0.8706, 0.1311, 0.8265, 0.1101, 0.8418, 0.1598, 0.8915, 0.1598, 0.8915, 0.1101, 0.8418, 0.09032, 0.8561, 0.1455, 0.9113, 0.1455, 0.9113, 0.09032, 0.8561, 0.07631, 0.8663, 0.1353, 0.9253, 0.1353, 0.9253, 0.07631, 0.8663, 0.07125, 0.87, 0.1316, 0.9304, 0.07125, 0.87, 0.0325, 0.7939, 0.03844, 0.792, 0.07631, 0.8663, 0.07631, 0.8663, 0.03844, 0.792, 0.05491, 0.7866, 0.09032, 0.8561, 0.09032, 0.8561, 0.05491, 0.7866, 0.07814, 0.7791, 0.1101, 0.8418, 0.1101, 0.8418, 0.07814, 0.7791, 0.1028, 0.7711, 0.1311, 0.8265, 0.1311, 0.8265, 0.1028, 0.7711, 0.1232, 0.7644, 0.1484, 0.8139, 0.1484, 0.8139, 0.1232, 0.7644, 0.1348, 0.7607, 0.1583, 0.8068, 0.1583, 0.8068, 0.1348, 0.7607, 0.1348, 0.7607, 0.1583, 0.8068, 0.1583, 0.8068, 0.1348, 0.7607, 0.1232, 0.7644, 0.1484, 0.8139, 0.1484, 0.8139, 0.1232, 0.7644, 0.1028, 0.7711, 0.1311, 0.8265, 0.1311, 0.8265, 0.1028, 0.7711, 0.07814, 0.7791, 0.1101, 0.8418, 0.1101, 0.8418, 0.07814, 0.7791, 0.05491, 0.7866, 0.09032, 0.8561, 0.09032, 0.8561, 0.05491, 0.7866, 0.03844, 0.792, 0.07631, 0.8663, 0.07631, 0.8663, 0.03844, 0.792, 0.0325, 0.7939, 0.07125, 0.87, 0.0325, 0.7939, 0.01914, 0.7096, 0.02539, 0.7096, 0.03844, 0.792, 0.03844, 0.792, 0.02539, 0.7096, 0.04271, 0.7096, 0.05491, 0.7866, 0.05491, 0.7866, 0.04271, 0.7096, 0.06714, 0.7096, 0.07814, 0.7791, 0.07814, 0.7791, 0.06714, 0.7096, 0.09307, 0.7096, 0.1028, 0.7711, 0.1028, 0.7711, 0.09307, 0.7096, 0.1146, 0.7096, 0.1232, 0.7644, 0.1232, 0.7644, 0.1146, 0.7096, 0.1267, 0.7096, 0.1348, 0.7607, 0.1348, 0.7607, 0.1267, 0.7096, 0.1267, 0.7096, 0.1348, 0.7607, 0.1348, 0.7607, 0.1267, 0.7096, 0.1146, 0.7096, 0.1232, 0.7644, 0.1232, 0.7644, 0.1146, 0.7096, 0.09307, 0.7096, 0.1028, 0.7711, 0.1028, 0.7711, 0.09307, 0.7096, 0.06714, 0.7096, 0.07814, 0.7791, 0.07814, 0.7791, 0.06714, 0.7096, 0.04271, 0.7096, 0.05491, 0.7866, 0.05491, 0.7866, 0.04271, 0.7096, 0.02539, 0.7096, 0.03844, 0.792, 0.03844, 0.792, 0.02539, 0.7096, 0.01914, 0.7096, 0.0325, 0.7939, 0.01914, 0.7096, 0.0325, 0.6253, 0.03844, 0.6272, 0.02539, 0.7096, 0.02539, 0.7096, 0.03844, 0.6272, 0.05491, 0.6326, 0.04271, 0.7096, 0.04271, 0.7096, 0.05491, 0.6326, 0.07814, 0.6401, 0.06714, 0.7096, 0.06714, 0.7096, 0.07814, 0.6401, 0.1028, 0.6481, 0.09307, 0.7096, 0.09307, 0.7096, 0.1028, 0.6481, 0.1232, 0.6548, 0.1146, 0.7096, 0.1146, 0.7096, 0.1232, 0.6548, 0.1348, 0.6585, 0.1267, 0.7096, 0.1267, 0.7096, 0.1348, 0.6585, 0.1348, 0.6585, 0.1267, 0.7096, 0.1267, 0.7096, 0.1348, 0.6585, 0.1232, 0.6548, 0.1146, 0.7096, 0.1146, 0.7096, 0.1232, 0.6548, 0.1028, 0.6481, 0.09307, 0.7096, 0.09307, 0.7096, 0.1028, 0.6481, 0.07814, 0.6401, 0.06714, 0.7096, 0.06714, 0.7096, 0.07814, 0.6401, 0.05491, 0.6326, 0.04271, 0.7096, 0.04271, 0.7096, 0.05491, 0.6326, 0.03844, 0.6272, 0.02539, 0.7096, 0.02539, 0.7096, 0.03844, 0.6272, 0.0325, 0.6253, 0.01914, 0.7096, 0.0325, 0.6253, 0.07125, 0.5492, 0.07631, 0.5529, 0.03844, 0.6272, 0.03844, 0.6272, 0.07631, 0.5529, 0.09032, 0.5631, 0.05491, 0.6326, 0.05491, 0.6326, 0.09032, 0.5631, 0.1101, 0.5774, 0.07814, 0.6401, 0.07814, 0.6401, 0.1101, 0.5774, 0.1311, 0.5927, 0.1028, 0.6481, 0.1028, 0.6481, 0.1311, 0.5927, 0.1484, 0.6053, 0.1232, 0.6548, 0.1232, 0.6548, 0.1484, 0.6053, 0.1583, 0.6124, 0.1348, 0.6585, 0.1348, 0.6585, 0.1583, 0.6124, 0.1583, 0.6124, 0.1348, 0.6585, 0.1348, 0.6585, 0.1583, 0.6124, 0.1484, 0.6053, 0.1232, 0.6548, 0.1232, 0.6548, 0.1484, 0.6053, 0.1311, 0.5927, 0.1028, 0.6481, 0.1028, 0.6481, 0.1311, 0.5927, 0.1101, 0.5774, 0.07814, 0.6401, 0.07814, 0.6401, 0.1101, 0.5774, 0.09032, 0.5631, 0.05491, 0.6326, 0.05491, 0.6326, 0.09032, 0.5631, 0.07631, 0.5529, 0.03844, 0.6272, 0.03844, 0.6272, 0.07631, 0.5529, 0.07125, 0.5492, 0.0325, 0.6253, 0.07125, 0.5492, 0.1316, 0.4888, 0.1353, 0.4939, 0.07631, 0.5529, 0.07631, 0.5529, 0.1353, 0.4939, 0.1455, 0.5079, 0.09032, 0.5631, 0.09032, 0.5631, 0.1455, 0.5079, 0.1598, 0.5277, 0.1101, 0.5774, 0.1101, 0.5774, 0.1598, 0.5277, 0.1751, 0.5486, 0.1311, 0.5927, 0.1311, 0.5927, 0.1751, 0.5486, 0.1877, 0.566, 0.1484, 0.6053, 0.1484, 0.6053, 0.1877, 0.566, 0.1948, 0.5759, 0.1583, 0.6124, 0.1583, 0.6124, 0.1948, 0.5759, 0.1948, 0.5759, 0.1583, 0.6124, 0.1583, 0.6124, 0.1948, 0.5759, 0.1877, 0.566, 0.1484, 0.6053, 0.1484, 0.6053, 0.1877, 0.566, 0.1751, 0.5486, 0.1311, 0.5927, 0.1311, 0.5927, 0.1751, 0.5486, 0.1598, 0.5277, 0.1101, 0.5774, 0.1101, 0.5774, 0.1598, 0.5277, 0.1455, 0.5079, 0.09032, 0.5631, 0.09032, 0.5631, 0.1455, 0.5079, 0.1353, 0.4939, 0.07631, 0.5529, 0.07631, 0.5529, 0.1353, 0.4939, 0.1316, 0.4888, 0.07125, 0.5492, 0.1316, 0.4888, 0.2077, 0.4501, 0.2096, 0.456, 0.1353, 0.4939, 0.1353, 0.4939, 0.2096, 0.456, 0.215, 0.4725, 0.1455, 0.5079, 0.1455, 0.5079, 0.215, 0.4725, 0.2225, 0.4957, 0.1598, 0.5277, 0.1598, 0.5277, 0.2225, 0.4957, 0.2305, 0.5204, 0.1751, 0.5486, 0.1751, 0.5486, 0.2305, 0.5204, 0.2372, 0.5408, 0.1877, 0.566, 0.1877, 0.566, 0.2372, 0.5408, 0.2409, 0.5524, 0.1948, 0.5759, 0.1948, 0.5759, 0.2409, 0.5524, 0.2409, 0.5524, 0.1948, 0.5759, 0.1948, 0.5759, 0.2409, 0.5524, 0.2372, 0.5408, 0.1877, 0.566, 0.1877, 0.566, 0.2372, 0.5408, 0.2305, 0.5204, 0.1751, 0.5486, 0.1751, 0.5486, 0.2305, 0.5204, 0.2225, 0.4957, 0.1598, 0.5277, 0.1598, 0.5277, 0.2225, 0.4957, 0.215, 0.4725, 0.1455, 0.5079, 0.1455, 0.5079, 0.215, 0.4725, 0.2096, 0.456, 0.1353, 0.4939, 0.1353, 0.4939, 0.2096, 0.456, 0.2077, 0.4501, 0.1316, 0.4888, 0.2077, 0.4501, 0.292, 0.4367, 0.292, 0.443, 0.2096, 0.456, 0.2096, 0.456, 0.292, 0.443, 0.292, 0.4603, 0.215, 0.4725, 0.215, 0.4725, 0.292, 0.4603, 0.292, 0.4847, 0.2225, 0.4957, 0.2225, 0.4957, 0.292, 0.4847, 0.292, 0.5106, 0.2305, 0.5204, 0.2305, 0.5204, 0.292, 0.5106, 0.292, 0.5321, 0.2372, 0.5408, 0.2372, 0.5408, 0.292, 0.5321, 0.292, 0.5443, 0.2409, 0.5524, 0.2409, 0.5524, 0.292, 0.5443, 0.292, 0.5443, 0.2409, 0.5524, 0.2409, 0.5524, 0.292, 0.5443, 0.292, 0.5321, 0.2372, 0.5408, 0.2372, 0.5408, 0.292, 0.5321, 0.292, 0.5106, 0.2305, 0.5204, 0.2305, 0.5204, 0.292, 0.5106, 0.292, 0.4847, 0.2225, 0.4957, 0.2225, 0.4957, 0.292, 0.4847, 0.292, 0.4603, 0.215, 0.4725, 0.215, 0.4725, 0.292, 0.4603, 0.292, 0.443, 0.2096, 0.456, 0.2096, 0.456, 0.292, 0.443, 0.292, 0.4367, 0.2077, 0.4501, 0.292, 0.4367, 0.3763, 0.4501, 0.3744, 0.456, 0.292, 0.443, 0.292, 0.443, 0.3744, 0.456, 0.369, 0.4725, 0.292, 0.4603, 0.292, 0.4603, 0.369, 0.4725, 0.3615, 0.4957, 0.292, 0.4847, 0.292, 0.4847, 0.3615, 0.4957, 0.3535, 0.5204, 0.292, 0.5106, 0.292, 0.5106, 0.3535, 0.5204, 0.3468, 0.5408, 0.292, 0.5321, 0.292, 0.5321, 0.3468, 0.5408, 0.3431, 0.5524, 0.292, 0.5443, 0.292, 0.5443, 0.3431, 0.5524, 0.3431, 0.5524, 0.292, 0.5443, 0.292, 0.5443, 0.3431, 0.5524, 0.3468, 0.5408, 0.292, 0.5321, 0.292, 0.5321, 0.3468, 0.5408, 0.3535, 0.5204, 0.292, 0.5106, 0.292, 0.5106, 0.3535, 0.5204, 0.3615, 0.4957, 0.292, 0.4847, 0.292, 0.4847, 0.3615, 0.4957, 0.369, 0.4725, 0.292, 0.4603, 0.292, 0.4603, 0.369, 0.4725, 0.3744, 0.456, 0.292, 0.443, 0.292, 0.443, 0.3744, 0.456, 0.3763, 0.4501, 0.292, 0.4367, 0.3763, 0.4501, 0.4524, 0.4888, 0.4487, 0.4939, 0.3744, 0.456, 0.3744, 0.456, 0.4487, 0.4939, 0.4385, 0.5079, 0.369, 0.4725, 0.369, 0.4725, 0.4385, 0.5079, 0.4242, 0.5277, 0.3615, 0.4957, 0.3615, 0.4957, 0.4242, 0.5277, 0.4089, 0.5486, 0.3535, 0.5204, 0.3535, 0.5204, 0.4089, 0.5486, 0.3963, 0.566, 0.3468, 0.5408, 0.3468, 0.5408, 0.3963, 0.566, 0.3892, 0.5759, 0.3431, 0.5524, 0.3431, 0.5524, 0.3892, 0.5759, 0.3892, 0.5759, 0.3431, 0.5524, 0.3431, 0.5524, 0.3892, 0.5759, 0.3963, 0.566, 0.3468, 0.5408, 0.3468, 0.5408, 0.3963, 0.566, 0.4089, 0.5486, 0.3535, 0.5204, 0.3535, 0.5204, 0.4089, 0.5486, 0.4242, 0.5277, 0.3615, 0.4957, 0.3615, 0.4957, 0.4242, 0.5277, 0.4385, 0.5079, 0.369, 0.4725, 0.369, 0.4725, 0.4385, 0.5079, 0.4487, 0.4939, 0.3744, 0.456, 0.3744, 0.456, 0.4487, 0.4939, 0.4524, 0.4888, 0.3763, 0.4501, 0.4524, 0.4888, 0.5127, 0.5492, 0.5077, 0.5529, 0.4487, 0.4939, 0.4487, 0.4939, 0.5077, 0.5529, 0.4937, 0.5631, 0.4385, 0.5079, 0.4385, 0.5079, 0.4937, 0.5631, 0.4739, 0.5774, 0.4242, 0.5277, 0.4242, 0.5277, 0.4739, 0.5774, 0.4529, 0.5927, 0.4089, 0.5486, 0.4089, 0.5486, 0.4529, 0.5927, 0.4356, 0.6053, 0.3963, 0.566, 0.3963, 0.566, 0.4356, 0.6053, 0.4257, 0.6124, 0.3892, 0.5759, 0.3892, 0.5759, 0.4257, 0.6124, 0.4257, 0.6124, 0.3892, 0.5759, 0.3892, 0.5759, 0.4257, 0.6124, 0.4356, 0.6053, 0.3963, 0.566, 0.3963, 0.566, 0.4356, 0.6053, 0.4529, 0.5927, 0.4089, 0.5486, 0.4089, 0.5486, 0.4529, 0.5927, 0.4739, 0.5774, 0.4242, 0.5277, 0.4242, 0.5277, 0.4739, 0.5774, 0.4937, 0.5631, 0.4385, 0.5079, 0.4385, 0.5079, 0.4937, 0.5631, 0.5077, 0.5529, 0.4487, 0.4939, 0.4487, 0.4939, 0.5077, 0.5529, 0.5127, 0.5492, 0.4524, 0.4888, 0.5127, 0.5492, 0.5515, 0.6253, 0.5456, 0.6272, 0.5077, 0.5529, 0.5077, 0.5529, 0.5456, 0.6272, 0.5291, 0.6326, 0.4937, 0.5631, 0.4937, 0.5631, 0.5291, 0.6326, 0.5059, 0.6401, 0.4739, 0.5774, 0.4739, 0.5774, 0.5059, 0.6401, 0.4812, 0.6481, 0.4529, 0.5927, 0.4529, 0.5927, 0.4812, 0.6481, 0.4608, 0.6548, 0.4356, 0.6053, 0.4356, 0.6053, 0.4608, 0.6548, 0.4492, 0.6585, 0.4257, 0.6124, 0.4257, 0.6124, 0.4492, 0.6585, 0.4492, 0.6585, 0.4257, 0.6124, 0.4257, 0.6124, 0.4492, 0.6585, 0.4608, 0.6548, 0.4356, 0.6053, 0.4356, 0.6053, 0.4608, 0.6548, 0.4812, 0.6481, 0.4529, 0.5927, 0.4529, 0.5927, 0.4812, 0.6481, 0.5059, 0.6401, 0.4739, 0.5774, 0.4739, 0.5774, 0.5059, 0.6401, 0.5291, 0.6326, 0.4937, 0.5631, 0.4937, 0.5631, 0.5291, 0.6326, 0.5456, 0.6272, 0.5077, 0.5529, 0.5077, 0.5529, 0.5456, 0.6272, 0.5515, 0.6253, 0.5127, 0.5492, 0.5515, 0.6253, 0.5649, 0.7096, 0.5586, 0.7096, 0.5456, 0.6272, 0.5456, 0.6272, 0.5586, 0.7096, 0.5413, 0.7096, 0.5291, 0.6326, 0.5291, 0.6326, 0.5413, 0.7096, 0.5169, 0.7096, 0.5059, 0.6401, 0.5059, 0.6401, 0.5169, 0.7096, 0.4909, 0.7096, 0.4812, 0.6481, 0.4812, 0.6481, 0.4909, 0.7096, 0.4694, 0.7096, 0.4608, 0.6548, 0.4608, 0.6548, 0.4694, 0.7096, 0.4573, 0.7096, 0.4492, 0.6585, 0.4492, 0.6585, 0.4573, 0.7096, 0.4573, 0.7096, 0.4492, 0.6585, 0.4492, 0.6585, 0.4573, 0.7096, 0.4694, 0.7096, 0.4608, 0.6548, 0.4608, 0.6548, 0.4694, 0.7096, 0.4909, 0.7096, 0.4812, 0.6481, 0.4812, 0.6481, 0.4909, 0.7096, 0.5169, 0.7096, 0.5059, 0.6401, 0.5059, 0.6401, 0.5169, 0.7096, 0.5413, 0.7096, 0.5291, 0.6326, 0.5291, 0.6326, 0.5413, 0.7096, 0.5586, 0.7096, 0.5456, 0.6272, 0.5456, 0.6272, 0.5586, 0.7096, 0.5649, 0.7096, 0.5515, 0.6253, 0.8221, 0.7634, 0.8221, 0.8196, 0.8221, 0.8196, 0.8221, 0.7634, 0.8712, 0.8758, 0.8221, 0.8758, 0.8221, 0.8758, 0.8712, 0.8758, 0.8221, 0.8196, 0.8221, 0.7634, 0.8221, 0.7634, 0.8221, 0.8196, 0.8712, 0.8196, 0.8221, 0.8196, 0.8221, 0.8196, 0.8712, 0.8196, 0.8925, 0.8196, 0.8925, 0.7634, 0.8925, 0.7634, 0.8925, 0.8196, 0.8712, 0.8758, 0.9202, 0.8758, 0.9202, 0.8758, 0.8712, 0.8758, 0.8221, 0.7634, 0.7516, 0.7634, 0.7516, 0.7634, 0.8221, 0.7634, 0.8221, 0.8758, 0.8712, 0.8758, 0.8712, 0.8758, 0.8221, 0.8758, 0.9202, 0.8196, 0.8712, 0.8196, 0.8712, 0.8196, 0.9202, 0.8196, 0.8221, 0.8196, 0.8712, 0.8196, 0.8712, 0.8196, 0.8221, 0.8196, 0.7516, 0.8196, 0.8221, 0.8196, 0.8221, 0.8196, 0.7516, 0.8196, 0.9202, 0.8196, 0.8712, 0.8196, 0.8712, 0.8196, 0.9202, 0.8196, 0.8221, 0.8196, 0.8712, 0.8196, 0.8712, 0.8196, 0.8221, 0.8196, 0.7516, 0.7634, 0.7516, 0.8196, 0.7516, 0.8196, 0.7516, 0.7634, 0.9202, 0.8758, 0.8712, 0.8758, 0.8712, 0.8758, 0.9202, 0.8758, 0.8712, 0.8196, 0.9202, 0.8196, 0.9202, 0.8196, 0.8712, 0.8196, 0.773, 0.8758, 0.773, 0.8196, 0.8221, 0.8196, 0.8221, 0.8758, 0.8712, 0.8758, 0.8712, 0.932, 0.8221, 0.932, 0.8221, 0.8758, 0.8221, 0.8758, 0.8221, 0.8196, 0.8712, 0.8196, 0.8712, 0.8758, 0.8712, 0.8758, 0.8712, 0.8196, 0.9202, 0.8196, 0.9202, 0.8758, 0.9202, 0.8758, 0.8712, 0.8758, 0.8712, 0.8758, 0.9202, 0.8758, 0.8221, 0.8196, 0.8221, 0.7634, 0.8221, 0.7634, 0.8221, 0.8196, 0.8712, 0.8758, 0.9202, 0.8758, 0.9202, 0.8758, 0.8712, 0.8758, 0.8221, 0.8758, 0.8712, 0.8758, 0.8712, 0.8758, 0.8221, 0.8758, 0.8221, 0.8196, 0.8925, 0.8196, 0.8925, 0.8196, 0.8221, 0.8196, 0.7516, 0.8196, 0.8221, 0.8196, 0.8221, 0.8196, 0.7516, 0.8196, 0.7516, 0.7634, 0.7516, 0.8196, 0.7516, 0.8196, 0.7516, 0.7634, 0.8712, 0.8758, 0.8221, 0.8758, 0.8221, 0.8758, 0.8712, 0.8758, 0.8712, 0.8196, 0.9202, 0.8196, 0.9202, 0.8196, 0.8712, 0.8196, 0.8712, 0.8196, 0.8221, 0.8196, 0.8221, 0.8196, 0.8712, 0.8196, 0.8925, 0.7634, 0.8221, 0.7634, 0.8221, 0.7634, 0.8925, 0.7634, 0.8221, 0.7634, 0.7516, 0.7634, 0.7516, 0.7634, 0.8221, 0.7634])
me_cube_001.use_remesh_preserve_volume = False
me_cube_001.use_remesh_preserve_attributes = False
me_cube_001.use_mirror_vertex_groups = False
me_cube_001.update()

# ---- objects
ob_cube = bpy.data.objects.new('Cube', me_cube_001)

# ---- transforms, parenting, visibility, modifiers, constraints
ob_cube.location = (0.0005217, 0.001705, 0.668)
ob_cube.scale = (0.1957, 0.1957, 0.3422)
ob_cube.lineart.crease_threshold = 0.0

# ---- collection membership
col_collection_1.objects.link(ob_cube)

# ---- scene / render settings (as saved in the file)
scene.frame_start = 1; scene.frame_end = 250; scene.frame_set(1)
scene.render.engine = 'BLENDER_EEVEE_NEXT'
scene.render.resolution_percentage = 50
scene.render.dither_intensity = 0.0
scene.cycles.use_denoising = False
scene.cycles.samples = 10
scene.cycles.sampling_pattern = 'TABULATED_SOBOL'
scene.cycles.light_sampling_threshold = 0.0
scene.cycles.use_adaptive_sampling = False
scene.cycles.use_light_tree = False
scene.cycles.blur_glossy = 0.0
scene.cycles.volume_bounces = 1
scene.cycles.pixel_filter_type = 'GAUSSIAN'
scene.cycles.sample_clamp_indirect = 0.0
scene.view_settings.view_transform = 'Standard'
bpy.context.view_layer.update()

# ---- added for rendering (the .blend has no active camera and no usable light): camera, sun
cam_auto = bpy.data.cameras.new('AutoCamera')
cam_auto.lens = 50.0
cam_auto.sensor_width = 36.0
cam_auto.clip_end = 1000.0
ob_auto_camera = bpy.data.objects.new('AutoCamera', cam_auto)
scene.collection.objects.link(ob_auto_camera)
ob_auto_camera.location = (8.79451, -10.5534, 3.60487)
ob_auto_camera.rotation_euler = (1.09748, -7.21219e-08, 0.694738)
scene.camera = ob_auto_camera
light_auto_sun = bpy.data.lights.new('AutoSun', 'SUN')
light_auto_sun.energy = 3.0
light_auto_sun.angle = 0.0523599
ob_auto_sun = bpy.data.objects.new('AutoSun', light_auto_sun)
scene.collection.objects.link(ob_auto_sun)
ob_auto_sun.rotation_euler = (0.872665, 0.174533, 0.523599)
bpy.context.view_layer.update()
